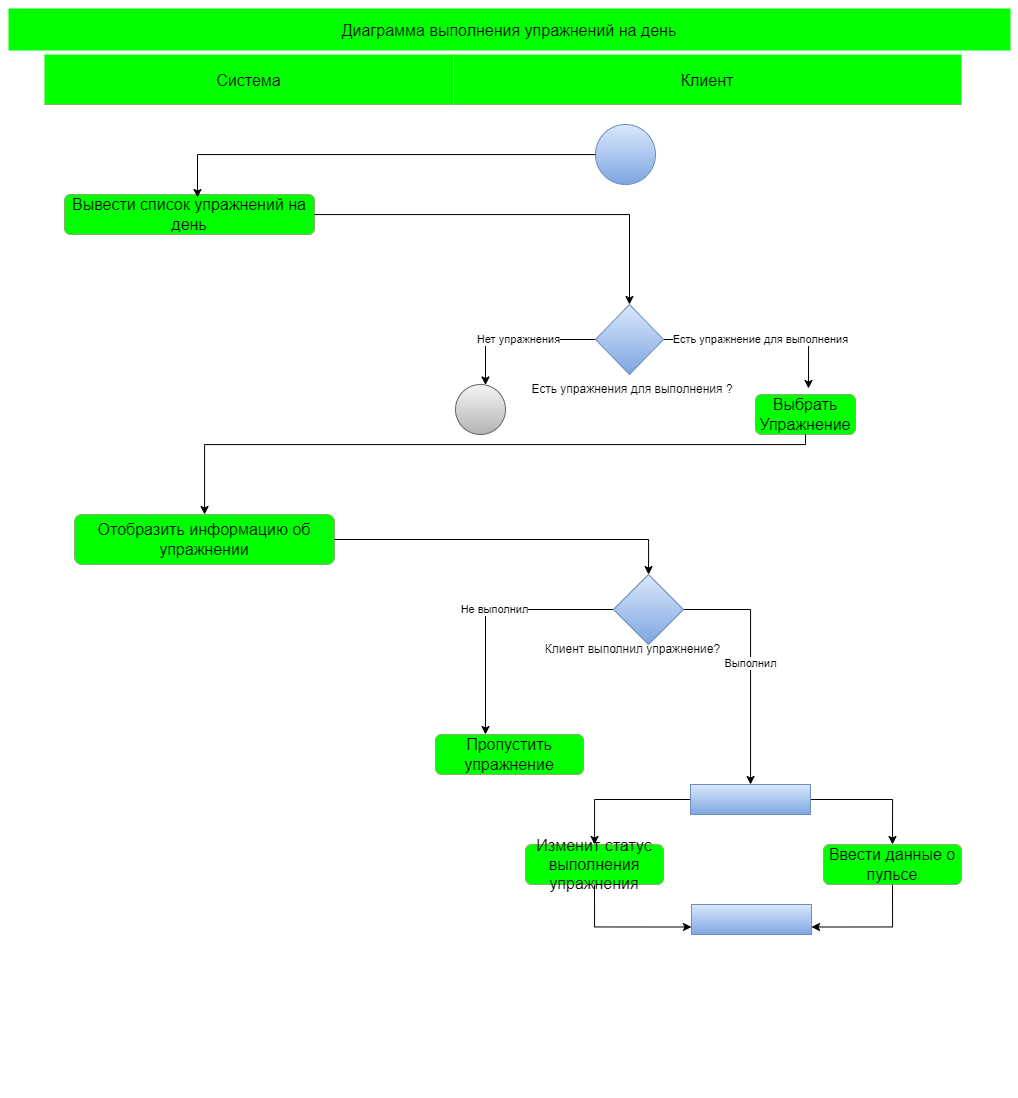

The diagram above was exported from draw.io. Its source (the exported page's mxGraphModel, read from the mxfile embedded in the PNG):
<mxGraphModel dx="1857" dy="1063" grid="1" gridSize="10" guides="1" tooltips="1" connect="1" arrows="1" fold="1" page="1" pageScale="1" pageWidth="827" pageHeight="1169" math="0" shadow="0">
  <root>
    <mxCell id="0" />
    <mxCell id="1" parent="0" />
    <mxCell id="E2L1ffQVjtBInnkE9SzP-2" value="Диаграмма выполнения упражнений на день" style="shape=table;childLayout=tableLayout;startSize=50;collapsible=0;recursiveResize=0;expand=0;fontSize=16;fillColor=#00FF00;strokeColor=#FFFFFF;gradientColor=none;fontStyle=0;strokeWidth=8;" parent="1" vertex="1">
      <mxGeometry x="20" y="90" width="1010" height="1090" as="geometry" />
    </mxCell>
    <mxCell id="E2L1ffQVjtBInnkE9SzP-3" value="" style="shape=tableRow;horizontal=0;swimlaneHead=0;swimlaneBody=0;top=0;left=0;strokeColor=inherit;bottom=0;right=0;dropTarget=0;fontStyle=0;fillColor=none;points=[[0,0.5],[1,0.5]];portConstraint=eastwest;startSize=40;collapsible=0;recursiveResize=0;expand=0;fontSize=16;" parent="E2L1ffQVjtBInnkE9SzP-2" vertex="1">
      <mxGeometry y="50" width="1010" height="1040" as="geometry" />
    </mxCell>
    <mxCell id="E2L1ffQVjtBInnkE9SzP-4" value="Система" style="swimlane;swimlaneHead=0;swimlaneBody=0;fontStyle=0;strokeColor=#82b366;connectable=0;fillColor=#00FF00;startSize=50;collapsible=0;recursiveResize=0;expand=0;fontSize=16;gradientColor=none;" parent="E2L1ffQVjtBInnkE9SzP-3" vertex="1">
      <mxGeometry x="40" width="409" height="1040" as="geometry">
        <mxRectangle width="409" height="1040" as="alternateBounds" />
      </mxGeometry>
    </mxCell>
    <mxCell id="E2L1ffQVjtBInnkE9SzP-17" value="Вывести список упражнений на день" style="rounded=1;whiteSpace=wrap;html=1;fillColor=#00FF00;gradientColor=none;strokeColor=#82b366;fontSize=16;fontStyle=0;startSize=50;" parent="E2L1ffQVjtBInnkE9SzP-4" vertex="1">
      <mxGeometry x="20" y="140" width="250" height="40" as="geometry" />
    </mxCell>
    <mxCell id="E2L1ffQVjtBInnkE9SzP-26" value="Отобразить информацию об упражнении" style="rounded=1;whiteSpace=wrap;html=1;fillColor=#00FF00;gradientColor=none;strokeColor=#82b366;fontSize=16;fontStyle=0;startSize=50;" parent="E2L1ffQVjtBInnkE9SzP-4" vertex="1">
      <mxGeometry x="30" y="460" width="260" height="50" as="geometry" />
    </mxCell>
    <mxCell id="E2L1ffQVjtBInnkE9SzP-5" value="Клиент" style="swimlane;swimlaneHead=0;swimlaneBody=0;fontStyle=0;strokeColor=#82b366;connectable=0;fillColor=#00FF00;startSize=50;collapsible=0;recursiveResize=0;expand=0;fontSize=16;gradientColor=none;" parent="E2L1ffQVjtBInnkE9SzP-3" vertex="1">
      <mxGeometry x="449" width="508" height="1040" as="geometry">
        <mxRectangle width="508" height="1040" as="alternateBounds" />
      </mxGeometry>
    </mxCell>
    <mxCell id="E2L1ffQVjtBInnkE9SzP-16" value="" style="ellipse;whiteSpace=wrap;html=1;aspect=fixed;fillColor=#dae8fc;strokeColor=#6c8ebf;gradientColor=#7ea6e0;" parent="E2L1ffQVjtBInnkE9SzP-5" vertex="1">
      <mxGeometry x="142" y="70" width="60" height="60" as="geometry" />
    </mxCell>
    <mxCell id="E2L1ffQVjtBInnkE9SzP-24" value="Нет упражнения" style="edgeStyle=orthogonalEdgeStyle;rounded=0;orthogonalLoop=1;jettySize=auto;html=1;" parent="E2L1ffQVjtBInnkE9SzP-5" source="E2L1ffQVjtBInnkE9SzP-19" target="E2L1ffQVjtBInnkE9SzP-22" edge="1">
      <mxGeometry relative="1" as="geometry">
        <Array as="points">
          <mxPoint x="32" y="285" />
        </Array>
      </mxGeometry>
    </mxCell>
    <mxCell id="E2L1ffQVjtBInnkE9SzP-25" value="Есть упражнение для выполнения" style="edgeStyle=orthogonalEdgeStyle;rounded=0;orthogonalLoop=1;jettySize=auto;html=1;entryX=0.53;entryY=-0.15;entryDx=0;entryDy=0;entryPerimeter=0;" parent="E2L1ffQVjtBInnkE9SzP-5" source="E2L1ffQVjtBInnkE9SzP-19" target="E2L1ffQVjtBInnkE9SzP-23" edge="1">
      <mxGeometry relative="1" as="geometry" />
    </mxCell>
    <mxCell id="E2L1ffQVjtBInnkE9SzP-19" value="" style="rhombus;whiteSpace=wrap;html=1;fillColor=#dae8fc;gradientColor=#7ea6e0;strokeColor=#6c8ebf;" parent="E2L1ffQVjtBInnkE9SzP-5" vertex="1">
      <mxGeometry x="142" y="250" width="68" height="70" as="geometry" />
    </mxCell>
    <mxCell id="E2L1ffQVjtBInnkE9SzP-21" value="Есть упражнения для выполнения ?" style="text;html=1;strokeColor=none;fillColor=none;align=center;verticalAlign=middle;whiteSpace=wrap;rounded=0;" parent="E2L1ffQVjtBInnkE9SzP-5" vertex="1">
      <mxGeometry x="72" y="320" width="214" height="30" as="geometry" />
    </mxCell>
    <mxCell id="E2L1ffQVjtBInnkE9SzP-22" value="" style="ellipse;whiteSpace=wrap;html=1;aspect=fixed;fillColor=#f5f5f5;gradientColor=#b3b3b3;strokeColor=#666666;" parent="E2L1ffQVjtBInnkE9SzP-5" vertex="1">
      <mxGeometry x="2" y="330" width="50" height="50" as="geometry" />
    </mxCell>
    <mxCell id="E2L1ffQVjtBInnkE9SzP-23" value="Выбрать Упражнение" style="rounded=1;whiteSpace=wrap;html=1;fillColor=#00FF00;gradientColor=none;strokeColor=#82b366;fontSize=16;fontStyle=0;startSize=50;" parent="E2L1ffQVjtBInnkE9SzP-5" vertex="1">
      <mxGeometry x="302" y="340" width="100" height="40" as="geometry" />
    </mxCell>
    <mxCell id="E2L1ffQVjtBInnkE9SzP-27" value="Пропустить упражнение" style="rounded=1;whiteSpace=wrap;html=1;fillColor=#00FF00;gradientColor=none;strokeColor=#82b366;fontSize=16;fontStyle=0;startSize=50;" parent="E2L1ffQVjtBInnkE9SzP-5" vertex="1">
      <mxGeometry x="-18" y="680" width="148" height="40" as="geometry" />
    </mxCell>
    <mxCell id="E2L1ffQVjtBInnkE9SzP-31" value="Не выполнил" style="edgeStyle=orthogonalEdgeStyle;rounded=0;orthogonalLoop=1;jettySize=auto;html=1;" parent="E2L1ffQVjtBInnkE9SzP-5" source="E2L1ffQVjtBInnkE9SzP-28" target="E2L1ffQVjtBInnkE9SzP-27" edge="1">
      <mxGeometry x="-0.0588" relative="1" as="geometry">
        <Array as="points">
          <mxPoint x="32" y="555" />
        </Array>
        <mxPoint as="offset" />
      </mxGeometry>
    </mxCell>
    <mxCell id="E2L1ffQVjtBInnkE9SzP-50" value="Выполнил" style="edgeStyle=orthogonalEdgeStyle;rounded=0;orthogonalLoop=1;jettySize=auto;html=1;" parent="E2L1ffQVjtBInnkE9SzP-5" source="E2L1ffQVjtBInnkE9SzP-28" target="E2L1ffQVjtBInnkE9SzP-45" edge="1">
      <mxGeometry relative="1" as="geometry" />
    </mxCell>
    <mxCell id="E2L1ffQVjtBInnkE9SzP-28" value="" style="rhombus;whiteSpace=wrap;html=1;fillColor=#dae8fc;gradientColor=#7ea6e0;strokeColor=#6c8ebf;" parent="E2L1ffQVjtBInnkE9SzP-5" vertex="1">
      <mxGeometry x="160" y="520" width="70" height="70" as="geometry" />
    </mxCell>
    <mxCell id="E2L1ffQVjtBInnkE9SzP-44" value="Клиент выполнил упражнение?" style="text;html=1;strokeColor=none;fillColor=none;align=center;verticalAlign=middle;whiteSpace=wrap;rounded=0;" parent="E2L1ffQVjtBInnkE9SzP-5" vertex="1">
      <mxGeometry x="84.5" y="580" width="189" height="30" as="geometry" />
    </mxCell>
    <mxCell id="E2L1ffQVjtBInnkE9SzP-51" style="edgeStyle=orthogonalEdgeStyle;rounded=0;orthogonalLoop=1;jettySize=auto;html=1;entryX=0.5;entryY=0;entryDx=0;entryDy=0;" parent="E2L1ffQVjtBInnkE9SzP-5" source="E2L1ffQVjtBInnkE9SzP-45" target="E2L1ffQVjtBInnkE9SzP-49" edge="1">
      <mxGeometry relative="1" as="geometry" />
    </mxCell>
    <mxCell id="E2L1ffQVjtBInnkE9SzP-52" style="edgeStyle=orthogonalEdgeStyle;rounded=0;orthogonalLoop=1;jettySize=auto;html=1;" parent="E2L1ffQVjtBInnkE9SzP-5" source="E2L1ffQVjtBInnkE9SzP-45" target="E2L1ffQVjtBInnkE9SzP-47" edge="1">
      <mxGeometry relative="1" as="geometry" />
    </mxCell>
    <mxCell id="E2L1ffQVjtBInnkE9SzP-45" value="" style="rounded=0;whiteSpace=wrap;html=1;fillColor=#dae8fc;gradientColor=#7ea6e0;strokeColor=#6c8ebf;" parent="E2L1ffQVjtBInnkE9SzP-5" vertex="1">
      <mxGeometry x="237" y="730" width="120" height="30" as="geometry" />
    </mxCell>
    <mxCell id="E2L1ffQVjtBInnkE9SzP-46" value="" style="rounded=0;whiteSpace=wrap;html=1;fillColor=#dae8fc;gradientColor=#7ea6e0;strokeColor=#6c8ebf;" parent="E2L1ffQVjtBInnkE9SzP-5" vertex="1">
      <mxGeometry x="238" y="850" width="120" height="30" as="geometry" />
    </mxCell>
    <mxCell id="E2L1ffQVjtBInnkE9SzP-53" style="edgeStyle=orthogonalEdgeStyle;rounded=0;orthogonalLoop=1;jettySize=auto;html=1;entryX=0;entryY=0.75;entryDx=0;entryDy=0;exitX=0.5;exitY=1;exitDx=0;exitDy=0;" parent="E2L1ffQVjtBInnkE9SzP-5" source="E2L1ffQVjtBInnkE9SzP-47" target="E2L1ffQVjtBInnkE9SzP-46" edge="1">
      <mxGeometry relative="1" as="geometry" />
    </mxCell>
    <mxCell id="E2L1ffQVjtBInnkE9SzP-47" value="Изменит статус выполнения упражнения" style="rounded=1;whiteSpace=wrap;html=1;fillColor=#00FF00;strokeColor=#82b366;gradientColor=none;fontSize=16;fontStyle=0;startSize=50;" parent="E2L1ffQVjtBInnkE9SzP-5" vertex="1">
      <mxGeometry x="72" y="790" width="138" height="40" as="geometry" />
    </mxCell>
    <mxCell id="01HQ8WT1x0sfmQoHNNMk-6" style="edgeStyle=orthogonalEdgeStyle;rounded=0;orthogonalLoop=1;jettySize=auto;html=1;exitX=0.5;exitY=1;exitDx=0;exitDy=0;entryX=1;entryY=0.75;entryDx=0;entryDy=0;" edge="1" parent="E2L1ffQVjtBInnkE9SzP-5" source="E2L1ffQVjtBInnkE9SzP-49" target="E2L1ffQVjtBInnkE9SzP-46">
      <mxGeometry relative="1" as="geometry" />
    </mxCell>
    <mxCell id="E2L1ffQVjtBInnkE9SzP-49" value="Ввести данные о пульсе" style="rounded=1;whiteSpace=wrap;html=1;fillColor=#00FF00;strokeColor=#82b366;gradientColor=none;fontSize=16;fontStyle=0;startSize=50;" parent="E2L1ffQVjtBInnkE9SzP-5" vertex="1">
      <mxGeometry x="370" y="790" width="138" height="40" as="geometry" />
    </mxCell>
    <mxCell id="E2L1ffQVjtBInnkE9SzP-6" value="" style="swimlane;swimlaneHead=0;swimlaneBody=0;fontStyle=0;strokeColor=inherit;connectable=0;fillColor=none;startSize=50;collapsible=0;recursiveResize=0;expand=0;fontSize=16;" parent="E2L1ffQVjtBInnkE9SzP-3" vertex="1">
      <mxGeometry x="957" width="53" height="1040" as="geometry">
        <mxRectangle width="53" height="1040" as="alternateBounds" />
      </mxGeometry>
    </mxCell>
    <mxCell id="E2L1ffQVjtBInnkE9SzP-18" style="edgeStyle=orthogonalEdgeStyle;rounded=0;orthogonalLoop=1;jettySize=auto;html=1;entryX=0.532;entryY=0.075;entryDx=0;entryDy=0;entryPerimeter=0;" parent="E2L1ffQVjtBInnkE9SzP-3" source="E2L1ffQVjtBInnkE9SzP-16" target="E2L1ffQVjtBInnkE9SzP-17" edge="1">
      <mxGeometry relative="1" as="geometry" />
    </mxCell>
    <mxCell id="E2L1ffQVjtBInnkE9SzP-20" style="edgeStyle=orthogonalEdgeStyle;rounded=0;orthogonalLoop=1;jettySize=auto;html=1;" parent="E2L1ffQVjtBInnkE9SzP-3" source="E2L1ffQVjtBInnkE9SzP-17" target="E2L1ffQVjtBInnkE9SzP-19" edge="1">
      <mxGeometry relative="1" as="geometry" />
    </mxCell>
    <mxCell id="E2L1ffQVjtBInnkE9SzP-29" style="edgeStyle=orthogonalEdgeStyle;rounded=0;orthogonalLoop=1;jettySize=auto;html=1;" parent="E2L1ffQVjtBInnkE9SzP-3" source="E2L1ffQVjtBInnkE9SzP-23" target="E2L1ffQVjtBInnkE9SzP-26" edge="1">
      <mxGeometry relative="1" as="geometry">
        <Array as="points">
          <mxPoint x="801" y="390" />
          <mxPoint x="200" y="390" />
        </Array>
      </mxGeometry>
    </mxCell>
    <mxCell id="E2L1ffQVjtBInnkE9SzP-30" style="edgeStyle=orthogonalEdgeStyle;rounded=0;orthogonalLoop=1;jettySize=auto;html=1;" parent="E2L1ffQVjtBInnkE9SzP-3" source="E2L1ffQVjtBInnkE9SzP-26" target="E2L1ffQVjtBInnkE9SzP-28" edge="1">
      <mxGeometry relative="1" as="geometry" />
    </mxCell>
  </root>
</mxGraphModel>